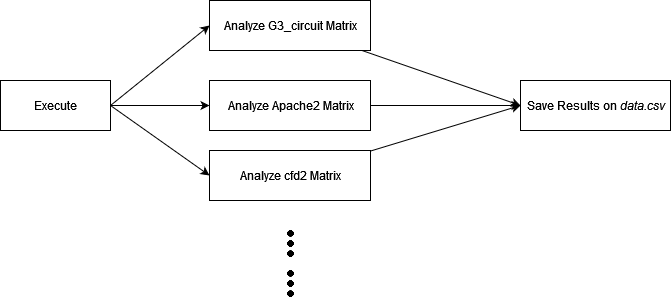

The diagram above was exported from draw.io. Its source (the exported page's mxGraphModel, read from the mxfile embedded in the PNG):
<mxGraphModel dx="1038" dy="556" grid="1" gridSize="10" guides="1" tooltips="1" connect="1" arrows="1" fold="1" page="1" pageScale="1" pageWidth="827" pageHeight="1169" math="0" shadow="0">
  <root>
    <mxCell id="WIyWlLk6GJQsqaUBKTNV-0" />
    <mxCell id="WIyWlLk6GJQsqaUBKTNV-1" parent="WIyWlLk6GJQsqaUBKTNV-0" />
    <mxCell id="-sNZVWZztrvs1qs6fD2J-4" style="edgeStyle=none;rounded=0;orthogonalLoop=1;jettySize=auto;html=1;exitX=1;exitY=0.5;exitDx=0;exitDy=0;entryX=0;entryY=0.5;entryDx=0;entryDy=0;" edge="1" parent="WIyWlLk6GJQsqaUBKTNV-1" source="-sNZVWZztrvs1qs6fD2J-1" target="-sNZVWZztrvs1qs6fD2J-5">
      <mxGeometry relative="1" as="geometry">
        <mxPoint x="390" y="140" as="targetPoint" />
      </mxGeometry>
    </mxCell>
    <mxCell id="-sNZVWZztrvs1qs6fD2J-9" style="edgeStyle=none;rounded=0;orthogonalLoop=1;jettySize=auto;html=1;entryX=0;entryY=0.5;entryDx=0;entryDy=0;exitX=1;exitY=0.5;exitDx=0;exitDy=0;" edge="1" parent="WIyWlLk6GJQsqaUBKTNV-1" source="-sNZVWZztrvs1qs6fD2J-1" target="-sNZVWZztrvs1qs6fD2J-7">
      <mxGeometry relative="1" as="geometry" />
    </mxCell>
    <mxCell id="-sNZVWZztrvs1qs6fD2J-10" style="edgeStyle=none;rounded=0;orthogonalLoop=1;jettySize=auto;html=1;entryX=0;entryY=0.5;entryDx=0;entryDy=0;exitX=1;exitY=0.5;exitDx=0;exitDy=0;" edge="1" parent="WIyWlLk6GJQsqaUBKTNV-1" source="-sNZVWZztrvs1qs6fD2J-1" target="-sNZVWZztrvs1qs6fD2J-8">
      <mxGeometry relative="1" as="geometry" />
    </mxCell>
    <mxCell id="-sNZVWZztrvs1qs6fD2J-14" style="edgeStyle=none;rounded=0;orthogonalLoop=1;jettySize=auto;html=1;entryX=0;entryY=0.5;entryDx=0;entryDy=0;" edge="1" parent="WIyWlLk6GJQsqaUBKTNV-1" source="-sNZVWZztrvs1qs6fD2J-5" target="-sNZVWZztrvs1qs6fD2J-13">
      <mxGeometry relative="1" as="geometry" />
    </mxCell>
    <mxCell id="-sNZVWZztrvs1qs6fD2J-5" value="Analyze G3_circuit Matrix" style="html=1;aspect=fixed;flipH=1;flipV=1;" vertex="1" parent="WIyWlLk6GJQsqaUBKTNV-1">
      <mxGeometry x="359" y="130" width="161" height="50" as="geometry" />
    </mxCell>
    <mxCell id="-sNZVWZztrvs1qs6fD2J-16" style="edgeStyle=none;rounded=0;orthogonalLoop=1;jettySize=auto;html=1;entryX=0;entryY=0.5;entryDx=0;entryDy=0;" edge="1" parent="WIyWlLk6GJQsqaUBKTNV-1" source="-sNZVWZztrvs1qs6fD2J-8" target="-sNZVWZztrvs1qs6fD2J-13">
      <mxGeometry relative="1" as="geometry">
        <mxPoint x="670" y="240" as="targetPoint" />
      </mxGeometry>
    </mxCell>
    <mxCell id="-sNZVWZztrvs1qs6fD2J-8" value="Analyze cfd2 Matrix" style="html=1;aspect=fixed;flipH=1;flipV=1;" vertex="1" parent="WIyWlLk6GJQsqaUBKTNV-1">
      <mxGeometry x="359" y="280" width="161" height="50" as="geometry" />
    </mxCell>
    <mxCell id="-sNZVWZztrvs1qs6fD2J-1" value="Execute" style="html=1;flipH=1;" vertex="1" parent="WIyWlLk6GJQsqaUBKTNV-1">
      <mxGeometry x="150" y="210" width="110" height="50" as="geometry" />
    </mxCell>
    <mxCell id="-sNZVWZztrvs1qs6fD2J-15" style="edgeStyle=none;rounded=0;orthogonalLoop=1;jettySize=auto;html=1;" edge="1" parent="WIyWlLk6GJQsqaUBKTNV-1" source="-sNZVWZztrvs1qs6fD2J-7" target="-sNZVWZztrvs1qs6fD2J-13">
      <mxGeometry relative="1" as="geometry" />
    </mxCell>
    <mxCell id="-sNZVWZztrvs1qs6fD2J-7" value="Analyze Apache2 Matrix" style="html=1;aspect=fixed;flipH=1;flipV=1;" vertex="1" parent="WIyWlLk6GJQsqaUBKTNV-1">
      <mxGeometry x="359" y="210" width="161" height="50" as="geometry" />
    </mxCell>
    <mxCell id="-sNZVWZztrvs1qs6fD2J-11" value="" style="shape=image;html=1;verticalAlign=top;verticalLabelPosition=bottom;labelBackgroundColor=#ffffff;imageAspect=0;aspect=fixed;image=https://cdn4.iconfinder.com/data/icons/essential-app-1/16/dot-more-menu-hide-128.png;rotation=90;" vertex="1" parent="WIyWlLk6GJQsqaUBKTNV-1">
      <mxGeometry x="426" y="360" width="27" height="27" as="geometry" />
    </mxCell>
    <mxCell id="-sNZVWZztrvs1qs6fD2J-12" value="" style="shape=image;html=1;verticalAlign=top;verticalLabelPosition=bottom;labelBackgroundColor=#ffffff;imageAspect=0;aspect=fixed;image=https://cdn4.iconfinder.com/data/icons/essential-app-1/16/dot-more-menu-hide-128.png;rotation=90;" vertex="1" parent="WIyWlLk6GJQsqaUBKTNV-1">
      <mxGeometry x="426" y="400" width="27" height="27" as="geometry" />
    </mxCell>
    <mxCell id="-sNZVWZztrvs1qs6fD2J-13" value="Save Results on &lt;i&gt;data.csv&lt;/i&gt;" style="html=1;flipH=1;" vertex="1" parent="WIyWlLk6GJQsqaUBKTNV-1">
      <mxGeometry x="670" y="210" width="150" height="50" as="geometry" />
    </mxCell>
  </root>
</mxGraphModel>